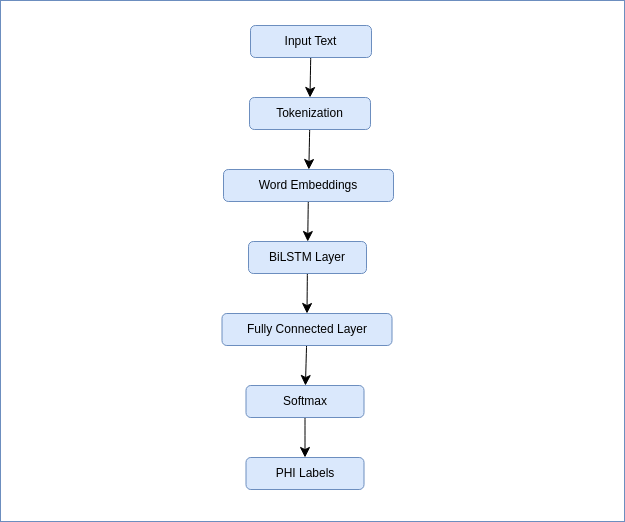

The diagram above was exported from draw.io. Its source (the exported page's mxGraphModel, read from the mxfile embedded in the PNG):
<mxGraphModel dx="1262" dy="1924" grid="0" gridSize="10" guides="1" tooltips="1" connect="1" arrows="1" fold="1" page="0" pageScale="1" pageWidth="827" pageHeight="1169" math="0" shadow="0">
  <root>
    <mxCell id="0" />
    <mxCell id="1" parent="0" />
    <mxCell id="uh1659_CqdMA3Ey1go2u-19" value="" style="rounded=0;whiteSpace=wrap;html=1;fillColor=#FFFFFF;strokeColor=#6c8ebf;" vertex="1" parent="1">
      <mxGeometry x="-301" y="-108" width="624" height="521" as="geometry" />
    </mxCell>
    <mxCell id="uh1659_CqdMA3Ey1go2u-13" style="edgeStyle=none;curved=1;rounded=0;orthogonalLoop=1;jettySize=auto;html=1;entryX=0.5;entryY=0;entryDx=0;entryDy=0;fontSize=12;startSize=8;endSize=8;" edge="1" parent="1" source="uh1659_CqdMA3Ey1go2u-1" target="uh1659_CqdMA3Ey1go2u-2">
      <mxGeometry relative="1" as="geometry" />
    </mxCell>
    <mxCell id="uh1659_CqdMA3Ey1go2u-1" value="Input Text" style="rounded=1;whiteSpace=wrap;html=1;fillColor=#dae8fc;strokeColor=#6c8ebf;" vertex="1" parent="1">
      <mxGeometry x="-51" y="-83" width="121" height="32" as="geometry" />
    </mxCell>
    <mxCell id="uh1659_CqdMA3Ey1go2u-14" style="edgeStyle=none;curved=1;rounded=0;orthogonalLoop=1;jettySize=auto;html=1;fontSize=12;startSize=8;endSize=8;" edge="1" parent="1" source="uh1659_CqdMA3Ey1go2u-2" target="uh1659_CqdMA3Ey1go2u-4">
      <mxGeometry relative="1" as="geometry" />
    </mxCell>
    <mxCell id="uh1659_CqdMA3Ey1go2u-2" value="Tokenization" style="rounded=1;whiteSpace=wrap;html=1;fillColor=#dae8fc;strokeColor=#6c8ebf;" vertex="1" parent="1">
      <mxGeometry x="-52" y="-11" width="121" height="32" as="geometry" />
    </mxCell>
    <mxCell id="uh1659_CqdMA3Ey1go2u-15" style="edgeStyle=none;curved=1;rounded=0;orthogonalLoop=1;jettySize=auto;html=1;fontSize=12;startSize=8;endSize=8;" edge="1" parent="1" source="uh1659_CqdMA3Ey1go2u-4" target="uh1659_CqdMA3Ey1go2u-8">
      <mxGeometry relative="1" as="geometry" />
    </mxCell>
    <mxCell id="uh1659_CqdMA3Ey1go2u-4" value="Word Embeddings" style="rounded=1;whiteSpace=wrap;html=1;fillColor=#dae8fc;strokeColor=#6c8ebf;" vertex="1" parent="1">
      <mxGeometry x="-78" y="61" width="170" height="32" as="geometry" />
    </mxCell>
    <mxCell id="uh1659_CqdMA3Ey1go2u-16" style="edgeStyle=none;curved=1;rounded=0;orthogonalLoop=1;jettySize=auto;html=1;entryX=0.5;entryY=0;entryDx=0;entryDy=0;fontSize=12;startSize=8;endSize=8;" edge="1" parent="1" source="uh1659_CqdMA3Ey1go2u-8" target="uh1659_CqdMA3Ey1go2u-10">
      <mxGeometry relative="1" as="geometry" />
    </mxCell>
    <mxCell id="uh1659_CqdMA3Ey1go2u-8" value="BiLSTM Layer" style="rounded=1;whiteSpace=wrap;html=1;fillColor=#dae8fc;strokeColor=#6c8ebf;" vertex="1" parent="1">
      <mxGeometry x="-53" y="133" width="118" height="32" as="geometry" />
    </mxCell>
    <mxCell id="uh1659_CqdMA3Ey1go2u-17" style="edgeStyle=none;curved=1;rounded=0;orthogonalLoop=1;jettySize=auto;html=1;fontSize=12;startSize=8;endSize=8;" edge="1" parent="1" source="uh1659_CqdMA3Ey1go2u-10" target="uh1659_CqdMA3Ey1go2u-11">
      <mxGeometry relative="1" as="geometry" />
    </mxCell>
    <mxCell id="uh1659_CqdMA3Ey1go2u-10" value="Fully Connected Layer" style="rounded=1;whiteSpace=wrap;html=1;fillColor=#dae8fc;strokeColor=#6c8ebf;" vertex="1" parent="1">
      <mxGeometry x="-79.5" y="205" width="170" height="32" as="geometry" />
    </mxCell>
    <mxCell id="uh1659_CqdMA3Ey1go2u-18" style="edgeStyle=none;curved=1;rounded=0;orthogonalLoop=1;jettySize=auto;html=1;fontSize=12;startSize=8;endSize=8;" edge="1" parent="1" source="uh1659_CqdMA3Ey1go2u-11" target="uh1659_CqdMA3Ey1go2u-12">
      <mxGeometry relative="1" as="geometry" />
    </mxCell>
    <mxCell id="uh1659_CqdMA3Ey1go2u-11" value="Softmax" style="rounded=1;whiteSpace=wrap;html=1;fillColor=#dae8fc;strokeColor=#6c8ebf;" vertex="1" parent="1">
      <mxGeometry x="-55.5" y="277" width="118" height="32" as="geometry" />
    </mxCell>
    <mxCell id="uh1659_CqdMA3Ey1go2u-12" value="PHI Labels" style="rounded=1;whiteSpace=wrap;html=1;fillColor=#dae8fc;strokeColor=#6c8ebf;" vertex="1" parent="1">
      <mxGeometry x="-55.5" y="349" width="118" height="32" as="geometry" />
    </mxCell>
  </root>
</mxGraphModel>